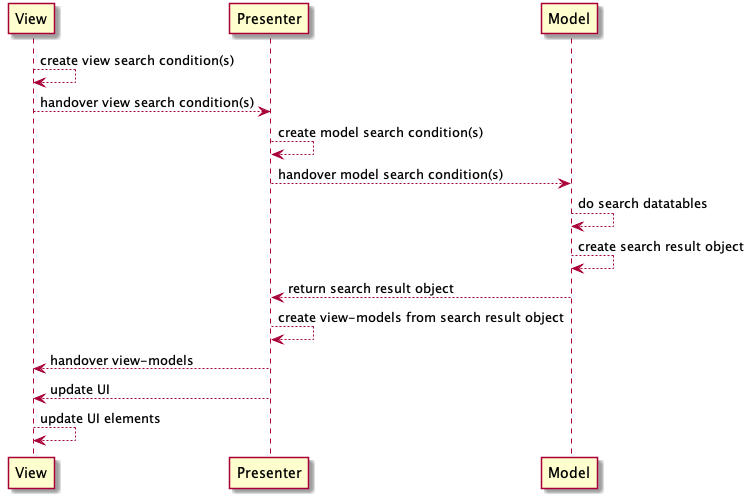

The diagram above was rendered by PlantUML. Its source (embedded in the PNG):
@startuml

participant View as view
participant Presenter as presenter
participant Model as model

view --> view : create view search condition(s)
view --> presenter : handover view search condition(s)

presenter --> presenter : create model search condition(s)
presenter --> model : handover model search condition(s) 

model --> model : do search datatables 
model --> model : create search result object
model --> presenter : return search result object

presenter --> presenter : create view-models from search result object
presenter --> view : handover view-models
presenter --> view : update UI
view --> view : update UI elements

@enduml